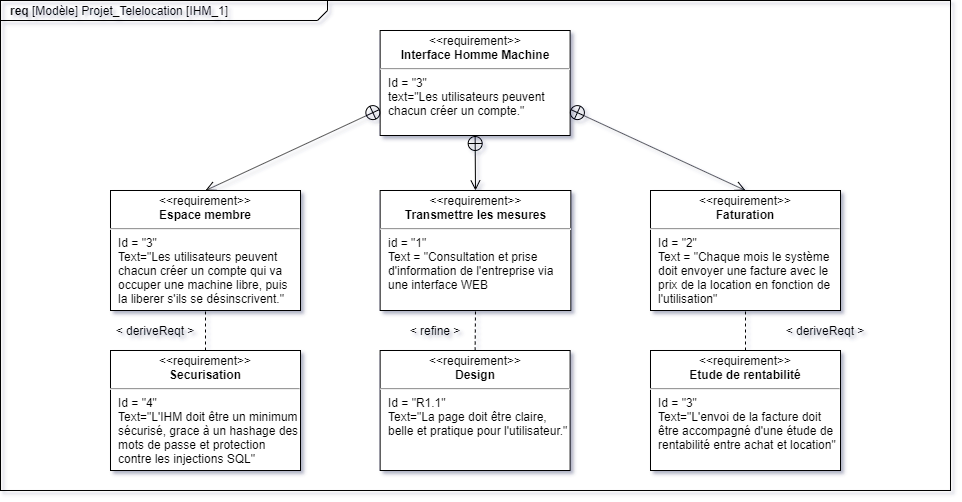

The diagram above was exported from draw.io. Its source (the exported page's mxGraphModel, read from the mxfile embedded in the PNG):
<mxGraphModel dx="1038" dy="607" grid="1" gridSize="10" guides="1" tooltips="1" connect="1" arrows="1" fold="1" page="1" pageScale="1.5" pageWidth="1169" pageHeight="826" background="none" math="0" shadow="1">
  <root>
    <mxCell id="0" style=";html=1;" />
    <mxCell id="1" style=";html=1;" parent="0" />
    <mxCell id="1672d66443f91eb5-1" value="&lt;p style=&quot;margin: 0px ; margin-top: 4px ; margin-left: 10px ; text-align: left&quot;&gt;&lt;b&gt;req&lt;/b&gt;&amp;nbsp;[Modèle] Projet_Telelocation [IHM_1]&lt;/p&gt;" style="html=1;strokeWidth=1;shape=mxgraph.sysml.package;html=1;overflow=fill;whiteSpace=wrap;fontSize=12;align=center;labelX=327.64;fillColor=none;" parent="1" vertex="1">
      <mxGeometry x="350" y="250" width="950" height="490" as="geometry" />
    </mxCell>
    <mxCell id="nmu4dZHPB3iB-wJ72PvL-1" value="" style="endArrow=open;startArrow=circlePlus;endFill=0;startFill=0;endSize=8;html=1;entryX=0.5;entryY=0;entryDx=0;entryDy=0;exitX=0.5;exitY=1;exitDx=0;exitDy=0;" edge="1" parent="1" source="nmu4dZHPB3iB-wJ72PvL-2" target="KhCwVu5qYTmWtjOW3Tyg-3">
      <mxGeometry width="160" relative="1" as="geometry">
        <mxPoint x="729.62" y="130" as="sourcePoint" />
        <mxPoint x="829.62" y="110" as="targetPoint" />
      </mxGeometry>
    </mxCell>
    <mxCell id="1672d66443f91eb5-10" value="&lt;p style=&quot;margin: 0px ; margin-top: 4px ; text-align: center&quot;&gt;&amp;lt;&amp;lt;requirement&amp;gt;&amp;gt;&lt;br&gt;&lt;b&gt;Faturation&lt;/b&gt;&lt;/p&gt;&lt;hr&gt;&lt;p style=&quot;margin: 0px ; margin-left: 8px ; text-align: left&quot;&gt;Id = &quot;2&quot;&lt;/p&gt;&lt;p style=&quot;margin: 0px ; margin-left: 8px ; text-align: left&quot;&gt;Text = &quot;Chaque mois le système doit envoyer une facture avec le prix de la location en fonction de l'utilisation&quot;&lt;/p&gt;" style="shape=rect;html=1;overflow=fill;whiteSpace=wrap;" parent="1" vertex="1">
      <mxGeometry x="1000" y="440" width="190" height="120" as="geometry" />
    </mxCell>
    <mxCell id="KhCwVu5qYTmWtjOW3Tyg-3" value="&lt;p style=&quot;margin: 0px ; margin-top: 4px ; text-align: center&quot;&gt;&amp;lt;&amp;lt;requirement&amp;gt;&amp;gt;&lt;br&gt;&lt;b&gt;Transmettre les mesures&lt;/b&gt;&lt;/p&gt;&lt;hr&gt;&lt;p style=&quot;margin: 0px ; margin-left: 8px ; text-align: left&quot;&gt;id = &quot;1&quot;&lt;/p&gt;&lt;p style=&quot;margin: 0px ; margin-left: 8px ; text-align: left&quot;&gt;Text = &quot;Consultation et prise d'information de l'entreprise via une interface WEB&lt;/p&gt;" style="shape=rect;html=1;overflow=fill;whiteSpace=wrap;" parent="1" vertex="1">
      <mxGeometry x="729.62" y="440" width="190.75" height="120" as="geometry" />
    </mxCell>
    <mxCell id="KhCwVu5qYTmWtjOW3Tyg-5" value="&lt;p style=&quot;margin: 0px ; margin-top: 4px ; text-align: center&quot;&gt;&amp;lt;&amp;lt;requirement&amp;gt;&amp;gt;&lt;br&gt;&lt;b&gt;Etude de rentabilité&lt;/b&gt;&lt;/p&gt;&lt;hr&gt;&lt;p style=&quot;margin: 0px ; margin-left: 8px ; text-align: left&quot;&gt;Id = &quot;3&quot;&lt;/p&gt;&lt;p style=&quot;margin: 0px ; margin-left: 8px ; text-align: left&quot;&gt;Text=&quot;L'envoi de la facture doit être accompagné d'une étude de rentabilité entre achat et location&quot;&lt;/p&gt;" style="shape=rect;html=1;overflow=fill;whiteSpace=wrap;" parent="1" vertex="1">
      <mxGeometry x="1000" y="600" width="190" height="120" as="geometry" />
    </mxCell>
    <mxCell id="KhCwVu5qYTmWtjOW3Tyg-9" value="&lt;p style=&quot;margin: 0px ; margin-top: 4px ; text-align: center&quot;&gt;&amp;lt;&amp;lt;requirement&amp;gt;&amp;gt;&lt;br&gt;&lt;b&gt;Espace membre&lt;/b&gt;&lt;/p&gt;&lt;hr&gt;&lt;p style=&quot;margin: 0px ; margin-left: 8px ; text-align: left&quot;&gt;Id = &quot;3&quot;&lt;/p&gt;&lt;p style=&quot;margin: 0px ; margin-left: 8px ; text-align: left&quot;&gt;Text=&quot;Les utilisateurs peuvent chacun créer un compte qui va occuper une machine libre, puis la liberer s'ils se désinscrivent.&quot;&lt;/p&gt;" style="shape=rect;html=1;overflow=fill;whiteSpace=wrap;" parent="1" vertex="1">
      <mxGeometry x="460" y="440" width="190" height="120" as="geometry" />
    </mxCell>
    <mxCell id="KhCwVu5qYTmWtjOW3Tyg-10" value="&lt;p style=&quot;margin: 0px ; margin-top: 4px ; text-align: center&quot;&gt;&amp;lt;&amp;lt;requirement&amp;gt;&amp;gt;&lt;br&gt;&lt;b&gt;Design&lt;/b&gt;&lt;/p&gt;&lt;hr&gt;&lt;p style=&quot;margin: 0px ; margin-left: 8px ; text-align: left&quot;&gt;Id = &quot;R1.1&quot;&lt;/p&gt;&lt;p style=&quot;margin: 0px ; margin-left: 8px ; text-align: left&quot;&gt;Text=&quot;La page doit être claire, belle et pratique pour l'utilisateur.&quot;&lt;/p&gt;" style="shape=rect;html=1;overflow=fill;whiteSpace=wrap;" parent="1" vertex="1">
      <mxGeometry x="729.62" y="600" width="190" height="120" as="geometry" />
    </mxCell>
    <mxCell id="KhCwVu5qYTmWtjOW3Tyg-11" value="&lt;p style=&quot;margin: 0px ; margin-top: 4px ; text-align: center&quot;&gt;&amp;lt;&amp;lt;requirement&amp;gt;&amp;gt;&lt;br&gt;&lt;b&gt;Securisation&lt;/b&gt;&lt;/p&gt;&lt;hr&gt;&lt;p style=&quot;margin: 0px ; margin-left: 8px ; text-align: left&quot;&gt;Id = &quot;4&quot;&lt;/p&gt;&lt;p style=&quot;margin: 0px ; margin-left: 8px ; text-align: left&quot;&gt;Text=&quot;L'IHM doit être un minimum sécurisé, grace à un hashage des mots de passe et protection contre les injections SQL&quot;&lt;/p&gt;" style="shape=rect;html=1;overflow=fill;whiteSpace=wrap;" parent="1" vertex="1">
      <mxGeometry x="460" y="600" width="190" height="120" as="geometry" />
    </mxCell>
    <mxCell id="KhCwVu5qYTmWtjOW3Tyg-12" value="" style="endArrow=none;dashed=1;html=1;entryX=0.5;entryY=1;entryDx=0;entryDy=0;exitX=0.5;exitY=0;exitDx=0;exitDy=0;" parent="1" source="KhCwVu5qYTmWtjOW3Tyg-10" target="KhCwVu5qYTmWtjOW3Tyg-3" edge="1">
      <mxGeometry width="50" height="50" relative="1" as="geometry">
        <mxPoint x="290" y="1020" as="sourcePoint" />
        <mxPoint x="340" y="970" as="targetPoint" />
      </mxGeometry>
    </mxCell>
    <mxCell id="KhCwVu5qYTmWtjOW3Tyg-14" value="&amp;lt; refine &amp;gt;" style="text;html=1;strokeColor=none;fillColor=none;align=center;verticalAlign=middle;whiteSpace=wrap;rounded=0;" parent="1" vertex="1">
      <mxGeometry x="750" y="570" width="70" height="20" as="geometry" />
    </mxCell>
    <mxCell id="KhCwVu5qYTmWtjOW3Tyg-15" value="&amp;lt; deriveReqt &amp;gt;" style="text;html=1;strokeColor=none;fillColor=none;align=center;verticalAlign=middle;whiteSpace=wrap;rounded=0;" parent="1" vertex="1">
      <mxGeometry x="1120" y="570" width="110" height="20" as="geometry" />
    </mxCell>
    <mxCell id="KhCwVu5qYTmWtjOW3Tyg-16" value="" style="endArrow=none;dashed=1;html=1;exitX=0.5;exitY=0;exitDx=0;exitDy=0;entryX=0.5;entryY=1;entryDx=0;entryDy=0;" parent="1" source="KhCwVu5qYTmWtjOW3Tyg-5" target="1672d66443f91eb5-10" edge="1">
      <mxGeometry width="50" height="50" relative="1" as="geometry">
        <mxPoint x="1220" y="610" as="sourcePoint" />
        <mxPoint x="1270" y="560" as="targetPoint" />
      </mxGeometry>
    </mxCell>
    <mxCell id="KhCwVu5qYTmWtjOW3Tyg-18" value="&amp;lt; deriveReqt &amp;gt;" style="text;html=1;strokeColor=none;fillColor=none;align=center;verticalAlign=middle;whiteSpace=wrap;rounded=0;" parent="1" vertex="1">
      <mxGeometry x="460" y="570" width="90" height="20" as="geometry" />
    </mxCell>
    <mxCell id="KhCwVu5qYTmWtjOW3Tyg-20" value="" style="endArrow=none;dashed=1;html=1;entryX=0.5;entryY=1;entryDx=0;entryDy=0;exitX=0.5;exitY=0;exitDx=0;exitDy=0;" parent="1" source="KhCwVu5qYTmWtjOW3Tyg-11" target="KhCwVu5qYTmWtjOW3Tyg-9" edge="1">
      <mxGeometry width="50" height="50" relative="1" as="geometry">
        <mxPoint x="290" y="1020" as="sourcePoint" />
        <mxPoint x="340" y="970" as="targetPoint" />
      </mxGeometry>
    </mxCell>
    <mxCell id="nmu4dZHPB3iB-wJ72PvL-2" value="&lt;p style=&quot;margin: 0px ; margin-top: 4px ; text-align: center&quot;&gt;&amp;lt;&amp;lt;requirement&amp;gt;&amp;gt;&lt;br&gt;&lt;b&gt;Interface Homme Machine&lt;/b&gt;&lt;/p&gt;&lt;hr&gt;&lt;p style=&quot;margin: 0px ; margin-left: 8px ; text-align: left&quot;&gt;Id = &quot;3&quot;&lt;/p&gt;&lt;p style=&quot;margin: 0px ; margin-left: 8px ; text-align: left&quot;&gt;text=&quot;Les utilisateurs peuvent chacun créer un compte.&quot;&lt;/p&gt;" style="shape=rect;html=1;overflow=fill;whiteSpace=wrap;" vertex="1" parent="1">
      <mxGeometry x="729.62" y="280" width="190" height="105" as="geometry" />
    </mxCell>
    <mxCell id="nmu4dZHPB3iB-wJ72PvL-5" value="" style="endArrow=open;startArrow=circlePlus;endFill=0;startFill=0;endSize=8;html=1;entryX=0.5;entryY=0;entryDx=0;entryDy=0;exitX=0;exitY=0.75;exitDx=0;exitDy=0;" edge="1" parent="1" source="nmu4dZHPB3iB-wJ72PvL-2" target="KhCwVu5qYTmWtjOW3Tyg-9">
      <mxGeometry width="160" relative="1" as="geometry">
        <mxPoint x="739.6199999999999" y="140" as="sourcePoint" />
        <mxPoint x="839.6199999999999" y="120" as="targetPoint" />
      </mxGeometry>
    </mxCell>
    <mxCell id="nmu4dZHPB3iB-wJ72PvL-6" value="" style="endArrow=open;startArrow=circlePlus;endFill=0;startFill=0;endSize=8;html=1;entryX=0.5;entryY=0;entryDx=0;entryDy=0;exitX=1;exitY=0.75;exitDx=0;exitDy=0;" edge="1" parent="1" source="nmu4dZHPB3iB-wJ72PvL-2" target="1672d66443f91eb5-10">
      <mxGeometry width="160" relative="1" as="geometry">
        <mxPoint x="749.6199999999999" y="150" as="sourcePoint" />
        <mxPoint x="849.6199999999999" y="130" as="targetPoint" />
      </mxGeometry>
    </mxCell>
  </root>
</mxGraphModel>